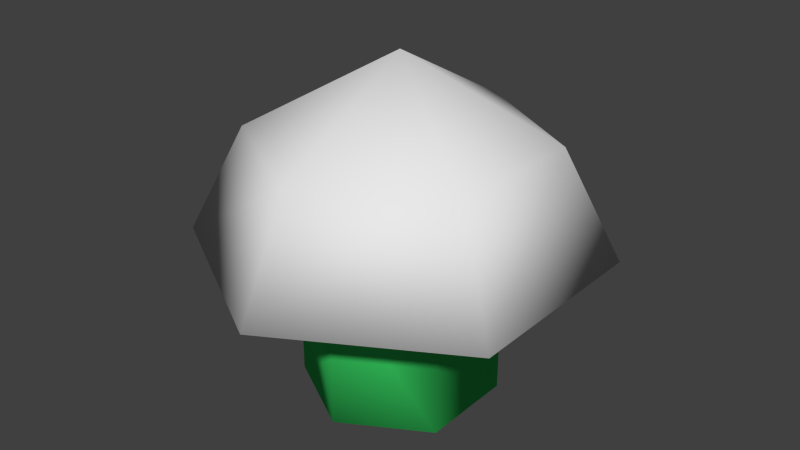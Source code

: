 # Source: Mushroom1.blend  (saved by Blender 2.74.0; exported with 4.5.12 LTS)
import bpy
from mathutils import Matrix  # noqa: F401  (used for matrix-valued properties, if any)

bpy.ops.wm.read_factory_settings(use_empty=True)
scene = bpy.context.scene
scene.name = 'Scene'

# ---- collections
col_collection_1 = bpy.data.collections.new('Collection 1'); scene.collection.children.link(col_collection_1)

# ---- materials (node trees are filled in below, after node groups)
mat_cap = bpy.data.materials.new('Cap')
mat_cap.alpha_threshold = 0.0
mat_cap.use_transparent_shadow = False
mat_cap.roughness = 0.5
mat_stem = bpy.data.materials.new('Stem')
mat_stem.alpha_threshold = 0.0
mat_stem.use_transparent_shadow = False
mat_stem.diffuse_color = (0.0536, 0.8, 0.1591, 1.0)
mat_stem.roughness = 0.5

# ---- material node trees

# ---- world
world_world = bpy.data.worlds.new('World'); scene.world = world_world
world_world.color = (0.05088, 0.05088, 0.05088)
world_world.use_sun_shadow = False
world_world.sun_shadow_jitter_overblur = 0.0
world_world.cycles.sampling_method = 'MANUAL'
world_world.cycles.sample_map_resolution = 256

# ---- meshes
me_circle = bpy.data.meshes.new('Circle')
me_circle.from_pydata([(-0.005278, 0.3994, -0.002605), (-0.3486, 0.2012, -0.002605), (-0.3486, -0.1951, -0.002605), (-0.005278, -0.3933, -0.002605), (0.338, -0.1951, -0.002605), (0.338, 0.2012, -0.002605), (-0.005278, 0.3994, 0.6602), (-0.3486, 0.2012, 0.6602), (-0.3486, -0.1951, 0.6602), (-0.005278, -0.3933, 0.6602), (0.338, -0.1951, 0.6602), (0.338, 0.2012, 0.6602), (-0.005278, 0.3994, 0.6602), (-0.3486, 0.2012, 0.6602), (-0.3486, -0.1951, 0.6602), (-0.005278, -0.3933, 0.6602), (0.433, -0.25, 0.7123), (0.338, 0.2012, 0.6602), (-6.44e-09, 0.8241, 0.6071), (-0.7137, 0.4121, 0.6071), (-0.7137, -0.4121, 0.6071), (6.561e-08, -0.8241, 0.6071), (0.7137, -0.4121, 0.6071), (0.7137, 0.4121, 0.6071), (-7.197e-10, 0.5952, 1.051), (-0.5154, 0.2976, 1.051), (-0.5154, -0.2976, 1.051), (5.131e-08, -0.5952, 1.051), (0.5154, -0.2976, 1.051), (0.5154, 0.2976, 1.051), (4.47e-08, -1.987e-08, 1.381)], [], [(0, 6, 11, 5), (5, 11, 10, 4), (4, 10, 9, 3), (3, 9, 8, 2), (2, 8, 7, 1), (1, 7, 6, 0), (1, 0, 5, 4, 3, 2), (11, 6, 12, 17), (10, 11, 17, 16), (9, 10, 16, 15), (8, 9, 15, 14), (7, 8, 14, 13), (6, 7, 13, 12), (17, 12, 18, 23), (16, 17, 23, 22), (15, 16, 22, 21), (14, 15, 21, 20), (13, 14, 20, 19), (12, 13, 19, 18), (23, 18, 24, 29), (22, 23, 29, 28), (21, 22, 28, 27), (20, 21, 27, 26), (19, 20, 26, 25), (18, 19, 25, 24), (29, 24, 30), (28, 29, 30), (27, 28, 30), (26, 27, 30), (25, 26, 30), (24, 25, 30)])
me_circle.polygons.foreach_set('use_smooth', [True] * 31)
me_circle.polygons.foreach_set('material_index', [1, 1, 1, 1, 1, 1, 1, 0, 0, 0, 0, 0, 0, 0, 0, 0, 0, 0, 0, 0, 0, 0, 0, 0, 0, 0, 0, 0, 0, 0, 0])
me_circle.materials.append(mat_cap)
me_circle.materials.append(mat_stem)
me_circle.use_remesh_preserve_volume = False
me_circle.use_remesh_preserve_attributes = False
me_circle.use_mirror_vertex_groups = False
me_circle.update()

# ---- objects
ob_circle = bpy.data.objects.new('Circle', me_circle)

# ---- transforms, parenting, visibility, modifiers, constraints
ob_circle.location = (0.0, 0.0, 0.0)
ob_circle.lineart.crease_threshold = 0.0

# ---- collection membership
col_collection_1.objects.link(ob_circle)

# ---- scene / render settings (as saved in the file)
scene.frame_start = 1; scene.frame_end = 250; scene.frame_set(1)
scene.render.engine = 'BLENDER_EEVEE_NEXT'
scene.render.resolution_percentage = 50
scene.render.dither_intensity = 0.0
scene.cycles.use_denoising = False
scene.cycles.samples = 10
scene.cycles.sampling_pattern = 'TABULATED_SOBOL'
scene.cycles.light_sampling_threshold = 0.0
scene.cycles.use_adaptive_sampling = False
scene.cycles.use_light_tree = False
scene.cycles.blur_glossy = 0.0
scene.cycles.pixel_filter_type = 'GAUSSIAN'
scene.cycles.sample_clamp_indirect = 0.0
scene.view_settings.view_transform = 'Standard'
bpy.context.view_layer.update()

# ---- added for rendering (the .blend has no active camera and no usable light): camera, sun
cam_auto = bpy.data.cameras.new('AutoCamera')
cam_auto.lens = 50.0
cam_auto.sensor_width = 36.0
cam_auto.clip_end = 1000.0
ob_auto_camera = bpy.data.objects.new('AutoCamera', cam_auto)
scene.collection.objects.link(ob_auto_camera)
ob_auto_camera.location = (2.38918, -2.86702, 2.60041)
ob_auto_camera.rotation_euler = (1.09748, -7.21219e-08, 0.694738)
scene.camera = ob_auto_camera
light_auto_sun = bpy.data.lights.new('AutoSun', 'SUN')
light_auto_sun.energy = 3.0
light_auto_sun.angle = 0.0523599
ob_auto_sun = bpy.data.objects.new('AutoSun', light_auto_sun)
scene.collection.objects.link(ob_auto_sun)
ob_auto_sun.rotation_euler = (0.872665, 0.174533, 0.523599)
bpy.context.view_layer.update()
